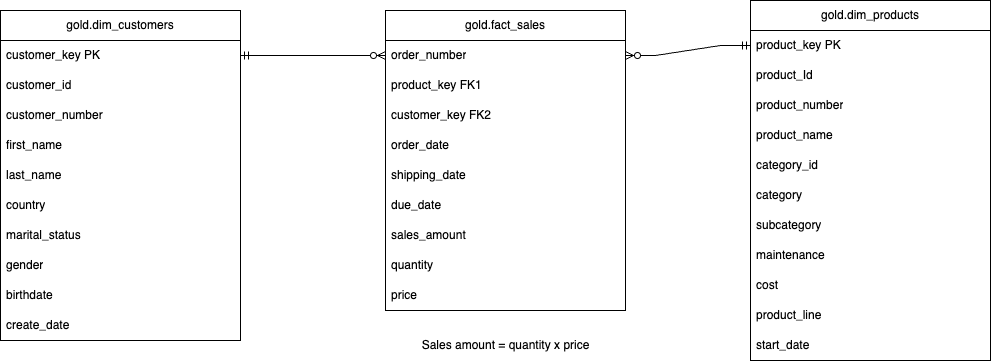

The diagram above was exported from draw.io. Its source (the exported page's mxGraphModel, read from the mxfile embedded in the PNG):
<mxGraphModel dx="998" dy="698" grid="1" gridSize="10" guides="1" tooltips="1" connect="1" arrows="1" fold="1" page="1" pageScale="1" pageWidth="850" pageHeight="1100" math="0" shadow="0">
  <root>
    <mxCell id="0" />
    <mxCell id="1" parent="0" />
    <mxCell id="-5Vb3Q0UmMeF_vSmwtk3-1" value="gold.fact_sales" style="swimlane;fontStyle=0;childLayout=stackLayout;horizontal=1;startSize=30;horizontalStack=0;resizeParent=1;resizeParentMax=0;resizeLast=0;collapsible=1;marginBottom=0;whiteSpace=wrap;html=1;" parent="1" vertex="1">
      <mxGeometry x="425" y="180" width="240" height="300" as="geometry" />
    </mxCell>
    <mxCell id="-5Vb3Q0UmMeF_vSmwtk3-2" value="order_number" style="text;strokeColor=none;fillColor=none;align=left;verticalAlign=middle;spacingLeft=4;spacingRight=4;overflow=hidden;points=[[0,0.5],[1,0.5]];portConstraint=eastwest;rotatable=0;whiteSpace=wrap;html=1;" parent="-5Vb3Q0UmMeF_vSmwtk3-1" vertex="1">
      <mxGeometry y="30" width="240" height="30" as="geometry" />
    </mxCell>
    <mxCell id="-5Vb3Q0UmMeF_vSmwtk3-3" value="product_key FK1" style="text;strokeColor=none;fillColor=none;align=left;verticalAlign=middle;spacingLeft=4;spacingRight=4;overflow=hidden;points=[[0,0.5],[1,0.5]];portConstraint=eastwest;rotatable=0;whiteSpace=wrap;html=1;" parent="-5Vb3Q0UmMeF_vSmwtk3-1" vertex="1">
      <mxGeometry y="60" width="240" height="30" as="geometry" />
    </mxCell>
    <mxCell id="-5Vb3Q0UmMeF_vSmwtk3-4" value="&lt;div&gt;customer_key FK2&lt;/div&gt;" style="text;strokeColor=none;fillColor=none;align=left;verticalAlign=middle;spacingLeft=4;spacingRight=4;overflow=hidden;points=[[0,0.5],[1,0.5]];portConstraint=eastwest;rotatable=0;whiteSpace=wrap;html=1;" parent="-5Vb3Q0UmMeF_vSmwtk3-1" vertex="1">
      <mxGeometry y="90" width="240" height="30" as="geometry" />
    </mxCell>
    <mxCell id="-5Vb3Q0UmMeF_vSmwtk3-5" value="&lt;div&gt;order_date&lt;/div&gt;" style="text;strokeColor=none;fillColor=none;align=left;verticalAlign=middle;spacingLeft=4;spacingRight=4;overflow=hidden;points=[[0,0.5],[1,0.5]];portConstraint=eastwest;rotatable=0;whiteSpace=wrap;html=1;" parent="-5Vb3Q0UmMeF_vSmwtk3-1" vertex="1">
      <mxGeometry y="120" width="240" height="30" as="geometry" />
    </mxCell>
    <mxCell id="-5Vb3Q0UmMeF_vSmwtk3-6" value="&lt;div&gt;shipping_date&lt;/div&gt;" style="text;strokeColor=none;fillColor=none;align=left;verticalAlign=middle;spacingLeft=4;spacingRight=4;overflow=hidden;points=[[0,0.5],[1,0.5]];portConstraint=eastwest;rotatable=0;whiteSpace=wrap;html=1;" parent="-5Vb3Q0UmMeF_vSmwtk3-1" vertex="1">
      <mxGeometry y="150" width="240" height="30" as="geometry" />
    </mxCell>
    <mxCell id="-5Vb3Q0UmMeF_vSmwtk3-7" value="&lt;div&gt;due_date&lt;/div&gt;" style="text;strokeColor=none;fillColor=none;align=left;verticalAlign=middle;spacingLeft=4;spacingRight=4;overflow=hidden;points=[[0,0.5],[1,0.5]];portConstraint=eastwest;rotatable=0;whiteSpace=wrap;html=1;" parent="-5Vb3Q0UmMeF_vSmwtk3-1" vertex="1">
      <mxGeometry y="180" width="240" height="30" as="geometry" />
    </mxCell>
    <mxCell id="-5Vb3Q0UmMeF_vSmwtk3-8" value="&lt;div&gt;sales_amount&lt;/div&gt;" style="text;strokeColor=none;fillColor=none;align=left;verticalAlign=middle;spacingLeft=4;spacingRight=4;overflow=hidden;points=[[0,0.5],[1,0.5]];portConstraint=eastwest;rotatable=0;whiteSpace=wrap;html=1;" parent="-5Vb3Q0UmMeF_vSmwtk3-1" vertex="1">
      <mxGeometry y="210" width="240" height="30" as="geometry" />
    </mxCell>
    <mxCell id="-5Vb3Q0UmMeF_vSmwtk3-9" value="&lt;div&gt;quantity&lt;/div&gt;" style="text;strokeColor=none;fillColor=none;align=left;verticalAlign=middle;spacingLeft=4;spacingRight=4;overflow=hidden;points=[[0,0.5],[1,0.5]];portConstraint=eastwest;rotatable=0;whiteSpace=wrap;html=1;" parent="-5Vb3Q0UmMeF_vSmwtk3-1" vertex="1">
      <mxGeometry y="240" width="240" height="30" as="geometry" />
    </mxCell>
    <mxCell id="-5Vb3Q0UmMeF_vSmwtk3-10" value="price" style="text;strokeColor=none;fillColor=none;align=left;verticalAlign=middle;spacingLeft=4;spacingRight=4;overflow=hidden;points=[[0,0.5],[1,0.5]];portConstraint=eastwest;rotatable=0;whiteSpace=wrap;html=1;" parent="-5Vb3Q0UmMeF_vSmwtk3-1" vertex="1">
      <mxGeometry y="270" width="240" height="30" as="geometry" />
    </mxCell>
    <mxCell id="-5Vb3Q0UmMeF_vSmwtk3-11" value="gold.dim_customers" style="swimlane;fontStyle=0;childLayout=stackLayout;horizontal=1;startSize=30;horizontalStack=0;resizeParent=1;resizeParentMax=0;resizeLast=0;collapsible=1;marginBottom=0;whiteSpace=wrap;html=1;" parent="1" vertex="1">
      <mxGeometry x="40" y="180" width="240" height="330" as="geometry" />
    </mxCell>
    <mxCell id="-5Vb3Q0UmMeF_vSmwtk3-12" value="customer_key PK" style="text;strokeColor=none;fillColor=none;align=left;verticalAlign=middle;spacingLeft=4;spacingRight=4;overflow=hidden;points=[[0,0.5],[1,0.5]];portConstraint=eastwest;rotatable=0;whiteSpace=wrap;html=1;" parent="-5Vb3Q0UmMeF_vSmwtk3-11" vertex="1">
      <mxGeometry y="30" width="240" height="30" as="geometry" />
    </mxCell>
    <mxCell id="-5Vb3Q0UmMeF_vSmwtk3-13" value="customer_id" style="text;strokeColor=none;fillColor=none;align=left;verticalAlign=middle;spacingLeft=4;spacingRight=4;overflow=hidden;points=[[0,0.5],[1,0.5]];portConstraint=eastwest;rotatable=0;whiteSpace=wrap;html=1;" parent="-5Vb3Q0UmMeF_vSmwtk3-11" vertex="1">
      <mxGeometry y="60" width="240" height="30" as="geometry" />
    </mxCell>
    <mxCell id="-5Vb3Q0UmMeF_vSmwtk3-14" value="&lt;div&gt;customer_number&lt;/div&gt;" style="text;strokeColor=none;fillColor=none;align=left;verticalAlign=middle;spacingLeft=4;spacingRight=4;overflow=hidden;points=[[0,0.5],[1,0.5]];portConstraint=eastwest;rotatable=0;whiteSpace=wrap;html=1;" parent="-5Vb3Q0UmMeF_vSmwtk3-11" vertex="1">
      <mxGeometry y="90" width="240" height="30" as="geometry" />
    </mxCell>
    <mxCell id="-5Vb3Q0UmMeF_vSmwtk3-15" value="&lt;div&gt;first_name&lt;/div&gt;" style="text;strokeColor=none;fillColor=none;align=left;verticalAlign=middle;spacingLeft=4;spacingRight=4;overflow=hidden;points=[[0,0.5],[1,0.5]];portConstraint=eastwest;rotatable=0;whiteSpace=wrap;html=1;" parent="-5Vb3Q0UmMeF_vSmwtk3-11" vertex="1">
      <mxGeometry y="120" width="240" height="30" as="geometry" />
    </mxCell>
    <mxCell id="-5Vb3Q0UmMeF_vSmwtk3-16" value="&lt;div&gt;last_name&lt;/div&gt;" style="text;strokeColor=none;fillColor=none;align=left;verticalAlign=middle;spacingLeft=4;spacingRight=4;overflow=hidden;points=[[0,0.5],[1,0.5]];portConstraint=eastwest;rotatable=0;whiteSpace=wrap;html=1;" parent="-5Vb3Q0UmMeF_vSmwtk3-11" vertex="1">
      <mxGeometry y="150" width="240" height="30" as="geometry" />
    </mxCell>
    <mxCell id="-5Vb3Q0UmMeF_vSmwtk3-17" value="&lt;div&gt;country&lt;/div&gt;" style="text;strokeColor=none;fillColor=none;align=left;verticalAlign=middle;spacingLeft=4;spacingRight=4;overflow=hidden;points=[[0,0.5],[1,0.5]];portConstraint=eastwest;rotatable=0;whiteSpace=wrap;html=1;" parent="-5Vb3Q0UmMeF_vSmwtk3-11" vertex="1">
      <mxGeometry y="180" width="240" height="30" as="geometry" />
    </mxCell>
    <mxCell id="-5Vb3Q0UmMeF_vSmwtk3-18" value="&lt;div&gt;marital_status&lt;/div&gt;" style="text;strokeColor=none;fillColor=none;align=left;verticalAlign=middle;spacingLeft=4;spacingRight=4;overflow=hidden;points=[[0,0.5],[1,0.5]];portConstraint=eastwest;rotatable=0;whiteSpace=wrap;html=1;" parent="-5Vb3Q0UmMeF_vSmwtk3-11" vertex="1">
      <mxGeometry y="210" width="240" height="30" as="geometry" />
    </mxCell>
    <mxCell id="-5Vb3Q0UmMeF_vSmwtk3-19" value="&lt;div&gt;gender&lt;/div&gt;" style="text;strokeColor=none;fillColor=none;align=left;verticalAlign=middle;spacingLeft=4;spacingRight=4;overflow=hidden;points=[[0,0.5],[1,0.5]];portConstraint=eastwest;rotatable=0;whiteSpace=wrap;html=1;" parent="-5Vb3Q0UmMeF_vSmwtk3-11" vertex="1">
      <mxGeometry y="240" width="240" height="30" as="geometry" />
    </mxCell>
    <mxCell id="-5Vb3Q0UmMeF_vSmwtk3-20" value="birthdate" style="text;strokeColor=none;fillColor=none;align=left;verticalAlign=middle;spacingLeft=4;spacingRight=4;overflow=hidden;points=[[0,0.5],[1,0.5]];portConstraint=eastwest;rotatable=0;whiteSpace=wrap;html=1;" parent="-5Vb3Q0UmMeF_vSmwtk3-11" vertex="1">
      <mxGeometry y="270" width="240" height="30" as="geometry" />
    </mxCell>
    <mxCell id="-5Vb3Q0UmMeF_vSmwtk3-31" value="create_date" style="text;strokeColor=none;fillColor=none;align=left;verticalAlign=middle;spacingLeft=4;spacingRight=4;overflow=hidden;points=[[0,0.5],[1,0.5]];portConstraint=eastwest;rotatable=0;whiteSpace=wrap;html=1;" parent="-5Vb3Q0UmMeF_vSmwtk3-11" vertex="1">
      <mxGeometry y="300" width="240" height="30" as="geometry" />
    </mxCell>
    <mxCell id="-5Vb3Q0UmMeF_vSmwtk3-21" value="gold.dim_products" style="swimlane;fontStyle=0;childLayout=stackLayout;horizontal=1;startSize=30;horizontalStack=0;resizeParent=1;resizeParentMax=0;resizeLast=0;collapsible=1;marginBottom=0;whiteSpace=wrap;html=1;" parent="1" vertex="1">
      <mxGeometry x="790" y="170" width="240" height="360" as="geometry" />
    </mxCell>
    <mxCell id="-5Vb3Q0UmMeF_vSmwtk3-22" value="product_key PK" style="text;strokeColor=none;fillColor=none;align=left;verticalAlign=middle;spacingLeft=4;spacingRight=4;overflow=hidden;points=[[0,0.5],[1,0.5]];portConstraint=eastwest;rotatable=0;whiteSpace=wrap;html=1;" parent="-5Vb3Q0UmMeF_vSmwtk3-21" vertex="1">
      <mxGeometry y="30" width="240" height="30" as="geometry" />
    </mxCell>
    <mxCell id="-5Vb3Q0UmMeF_vSmwtk3-23" value="product_Id" style="text;strokeColor=none;fillColor=none;align=left;verticalAlign=middle;spacingLeft=4;spacingRight=4;overflow=hidden;points=[[0,0.5],[1,0.5]];portConstraint=eastwest;rotatable=0;whiteSpace=wrap;html=1;" parent="-5Vb3Q0UmMeF_vSmwtk3-21" vertex="1">
      <mxGeometry y="60" width="240" height="30" as="geometry" />
    </mxCell>
    <mxCell id="-5Vb3Q0UmMeF_vSmwtk3-24" value="&lt;div&gt;product_number&lt;/div&gt;" style="text;strokeColor=none;fillColor=none;align=left;verticalAlign=middle;spacingLeft=4;spacingRight=4;overflow=hidden;points=[[0,0.5],[1,0.5]];portConstraint=eastwest;rotatable=0;whiteSpace=wrap;html=1;" parent="-5Vb3Q0UmMeF_vSmwtk3-21" vertex="1">
      <mxGeometry y="90" width="240" height="30" as="geometry" />
    </mxCell>
    <mxCell id="-5Vb3Q0UmMeF_vSmwtk3-25" value="product_name" style="text;strokeColor=none;fillColor=none;align=left;verticalAlign=middle;spacingLeft=4;spacingRight=4;overflow=hidden;points=[[0,0.5],[1,0.5]];portConstraint=eastwest;rotatable=0;whiteSpace=wrap;html=1;" parent="-5Vb3Q0UmMeF_vSmwtk3-21" vertex="1">
      <mxGeometry y="120" width="240" height="30" as="geometry" />
    </mxCell>
    <mxCell id="-5Vb3Q0UmMeF_vSmwtk3-26" value="&lt;div&gt;category_id&lt;/div&gt;" style="text;strokeColor=none;fillColor=none;align=left;verticalAlign=middle;spacingLeft=4;spacingRight=4;overflow=hidden;points=[[0,0.5],[1,0.5]];portConstraint=eastwest;rotatable=0;whiteSpace=wrap;html=1;" parent="-5Vb3Q0UmMeF_vSmwtk3-21" vertex="1">
      <mxGeometry y="150" width="240" height="30" as="geometry" />
    </mxCell>
    <mxCell id="-5Vb3Q0UmMeF_vSmwtk3-27" value="&lt;div&gt;category&lt;/div&gt;" style="text;strokeColor=none;fillColor=none;align=left;verticalAlign=middle;spacingLeft=4;spacingRight=4;overflow=hidden;points=[[0,0.5],[1,0.5]];portConstraint=eastwest;rotatable=0;whiteSpace=wrap;html=1;" parent="-5Vb3Q0UmMeF_vSmwtk3-21" vertex="1">
      <mxGeometry y="180" width="240" height="30" as="geometry" />
    </mxCell>
    <mxCell id="-5Vb3Q0UmMeF_vSmwtk3-28" value="&lt;div&gt;subcategory&lt;/div&gt;" style="text;strokeColor=none;fillColor=none;align=left;verticalAlign=middle;spacingLeft=4;spacingRight=4;overflow=hidden;points=[[0,0.5],[1,0.5]];portConstraint=eastwest;rotatable=0;whiteSpace=wrap;html=1;" parent="-5Vb3Q0UmMeF_vSmwtk3-21" vertex="1">
      <mxGeometry y="210" width="240" height="30" as="geometry" />
    </mxCell>
    <mxCell id="-5Vb3Q0UmMeF_vSmwtk3-29" value="&lt;div&gt;maintenance&lt;/div&gt;" style="text;strokeColor=none;fillColor=none;align=left;verticalAlign=middle;spacingLeft=4;spacingRight=4;overflow=hidden;points=[[0,0.5],[1,0.5]];portConstraint=eastwest;rotatable=0;whiteSpace=wrap;html=1;" parent="-5Vb3Q0UmMeF_vSmwtk3-21" vertex="1">
      <mxGeometry y="240" width="240" height="30" as="geometry" />
    </mxCell>
    <mxCell id="-5Vb3Q0UmMeF_vSmwtk3-30" value="cost" style="text;strokeColor=none;fillColor=none;align=left;verticalAlign=middle;spacingLeft=4;spacingRight=4;overflow=hidden;points=[[0,0.5],[1,0.5]];portConstraint=eastwest;rotatable=0;whiteSpace=wrap;html=1;" parent="-5Vb3Q0UmMeF_vSmwtk3-21" vertex="1">
      <mxGeometry y="270" width="240" height="30" as="geometry" />
    </mxCell>
    <mxCell id="-5Vb3Q0UmMeF_vSmwtk3-32" value="product_line" style="text;strokeColor=none;fillColor=none;align=left;verticalAlign=middle;spacingLeft=4;spacingRight=4;overflow=hidden;points=[[0,0.5],[1,0.5]];portConstraint=eastwest;rotatable=0;whiteSpace=wrap;html=1;" parent="-5Vb3Q0UmMeF_vSmwtk3-21" vertex="1">
      <mxGeometry y="300" width="240" height="30" as="geometry" />
    </mxCell>
    <mxCell id="-5Vb3Q0UmMeF_vSmwtk3-33" value="start_date" style="text;strokeColor=none;fillColor=none;align=left;verticalAlign=middle;spacingLeft=4;spacingRight=4;overflow=hidden;points=[[0,0.5],[1,0.5]];portConstraint=eastwest;rotatable=0;whiteSpace=wrap;html=1;" parent="-5Vb3Q0UmMeF_vSmwtk3-21" vertex="1">
      <mxGeometry y="330" width="240" height="30" as="geometry" />
    </mxCell>
    <mxCell id="-5Vb3Q0UmMeF_vSmwtk3-34" value="" style="edgeStyle=entityRelationEdgeStyle;fontSize=12;html=1;endArrow=ERzeroToMany;startArrow=ERmandOne;rounded=0;exitX=1;exitY=0.5;exitDx=0;exitDy=0;entryX=0;entryY=0.5;entryDx=0;entryDy=0;" parent="1" source="-5Vb3Q0UmMeF_vSmwtk3-12" target="-5Vb3Q0UmMeF_vSmwtk3-2" edge="1">
      <mxGeometry width="100" height="100" relative="1" as="geometry">
        <mxPoint x="550" y="430" as="sourcePoint" />
        <mxPoint x="650" y="330" as="targetPoint" />
      </mxGeometry>
    </mxCell>
    <mxCell id="-5Vb3Q0UmMeF_vSmwtk3-35" value="" style="edgeStyle=entityRelationEdgeStyle;fontSize=12;html=1;endArrow=ERzeroToMany;startArrow=ERmandOne;rounded=0;exitX=0;exitY=0.5;exitDx=0;exitDy=0;entryX=1;entryY=0.5;entryDx=0;entryDy=0;" parent="1" source="-5Vb3Q0UmMeF_vSmwtk3-22" target="-5Vb3Q0UmMeF_vSmwtk3-2" edge="1">
      <mxGeometry width="100" height="100" relative="1" as="geometry">
        <mxPoint x="510" y="440" as="sourcePoint" />
        <mxPoint x="655" y="440" as="targetPoint" />
      </mxGeometry>
    </mxCell>
    <mxCell id="-5Vb3Q0UmMeF_vSmwtk3-36" value="Sales amount = quantity x price" style="text;html=1;align=center;verticalAlign=middle;resizable=0;points=[];autosize=1;strokeColor=none;fillColor=none;" parent="1" vertex="1">
      <mxGeometry x="450" y="500" width="190" height="30" as="geometry" />
    </mxCell>
  </root>
</mxGraphModel>